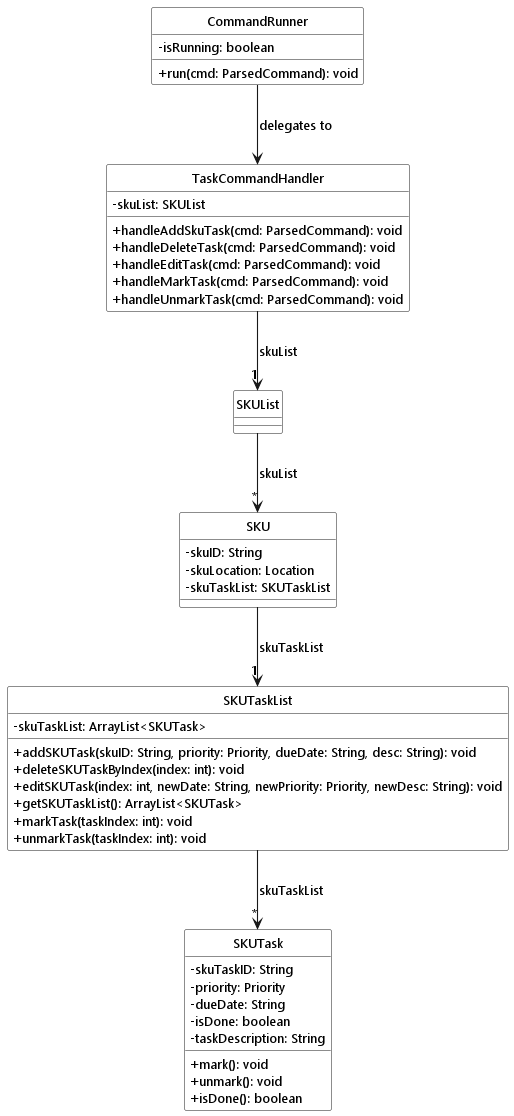

The diagram above was rendered by PlantUML. Its source (embedded in the PNG):
@startuml
!include ../style.puml
skinparam arrowThickness 1.1
skinparam classAttributeIconSize 0
hide circle

class CommandRunner LOGIC_COLOR {
  - isRunning: boolean
  + run(cmd: ParsedCommand): void
}

class TaskCommandHandler LOGIC_COLOR_T1 {
  - skuList: SKUList
  + handleAddSkuTask(cmd: ParsedCommand): void
  + handleDeleteTask(cmd: ParsedCommand): void
  + handleEditTask(cmd: ParsedCommand): void
  + handleMarkTask(cmd: ParsedCommand): void
  + handleUnmarkTask(cmd: ParsedCommand): void
}

class SKUList MODEL_COLOR {
}

class SKU MODEL_COLOR_T1 {
  - skuID: String
  - skuLocation: Location
  - skuTaskList: SKUTaskList
}

class SKUTaskList MODEL_COLOR_T2 {
  - skuTaskList: ArrayList<SKUTask>
  + addSKUTask(skuID: String, priority: Priority, dueDate: String, desc: String): void
  + deleteSKUTaskByIndex(index: int): void
  + editSKUTask(index: int, newDate: String, newPriority: Priority, newDesc: String): void
  + getSKUTaskList(): ArrayList<SKUTask>
  + markTask(taskIndex: int): void
  + unmarkTask(taskIndex: int): void
}

class SKUTask MODEL_COLOR_T3 {
  - skuTaskID: String
  - priority: Priority
  - dueDate: String
  - isDone: boolean
  - taskDescription: String
  + mark(): void
  + unmark(): void
  + isDone(): boolean
}

CommandRunner -down-> TaskCommandHandler : delegates to
TaskCommandHandler -down-> "1" SKUList : skuList
SKUList -down-> "*" SKU : skuList
SKU -down-> "1" SKUTaskList : skuTaskList
SKUTaskList -down-> "*" SKUTask : skuTaskList
@enduml